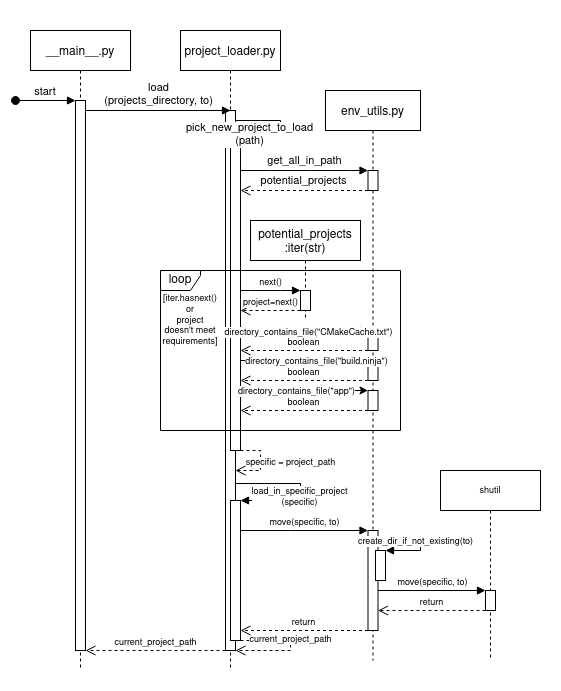

The diagram above was exported from draw.io. Its source (the exported page's mxGraphModel, read from the mxfile embedded in the PNG):
<mxGraphModel dx="659" dy="1136" grid="1" gridSize="10" guides="1" tooltips="1" connect="1" arrows="1" fold="1" page="1" pageScale="1" pageWidth="850" pageHeight="1100" math="0" shadow="0">
  <root>
    <mxCell id="0" />
    <mxCell id="1" parent="0" />
    <mxCell id="3nuBFxr9cyL0pnOWT2aG-1" value="__main__.py" style="shape=umlLifeline;perimeter=lifelinePerimeter;container=1;collapsible=0;recursiveResize=0;rounded=0;shadow=0;strokeWidth=1;" parent="1" vertex="1">
      <mxGeometry x="30" y="30" width="100" height="640" as="geometry" />
    </mxCell>
    <mxCell id="3nuBFxr9cyL0pnOWT2aG-2" value="" style="points=[];perimeter=orthogonalPerimeter;rounded=0;shadow=0;strokeWidth=1;" parent="3nuBFxr9cyL0pnOWT2aG-1" vertex="1">
      <mxGeometry x="45" y="70" width="10" height="550" as="geometry" />
    </mxCell>
    <mxCell id="3nuBFxr9cyL0pnOWT2aG-3" value="start" style="verticalAlign=bottom;startArrow=oval;endArrow=block;startSize=8;shadow=0;strokeWidth=1;" parent="3nuBFxr9cyL0pnOWT2aG-1" target="3nuBFxr9cyL0pnOWT2aG-2" edge="1">
      <mxGeometry relative="1" as="geometry">
        <mxPoint x="-15" y="70" as="sourcePoint" />
      </mxGeometry>
    </mxCell>
    <mxCell id="3nuBFxr9cyL0pnOWT2aG-5" value="project_loader.py" style="shape=umlLifeline;perimeter=lifelinePerimeter;container=1;collapsible=0;recursiveResize=0;rounded=0;shadow=0;strokeWidth=1;" parent="1" vertex="1">
      <mxGeometry x="180" y="30" width="100" height="640" as="geometry" />
    </mxCell>
    <mxCell id="3nuBFxr9cyL0pnOWT2aG-6" value="" style="points=[];perimeter=orthogonalPerimeter;rounded=0;shadow=0;strokeWidth=1;" parent="3nuBFxr9cyL0pnOWT2aG-5" vertex="1">
      <mxGeometry x="45" y="80" width="10" height="540" as="geometry" />
    </mxCell>
    <mxCell id="I_NNnq2KP0wXr3WmkSn1-2" value="" style="html=1;points=[];perimeter=orthogonalPerimeter;" vertex="1" parent="3nuBFxr9cyL0pnOWT2aG-5">
      <mxGeometry x="50" y="100" width="10" height="320" as="geometry" />
    </mxCell>
    <mxCell id="I_NNnq2KP0wXr3WmkSn1-5" value="&lt;div&gt;pick_new_project_to_load&lt;/div&gt;&lt;div&gt;(path)&lt;/div&gt;" style="html=1;verticalAlign=bottom;endArrow=block;rounded=0;" edge="1" parent="3nuBFxr9cyL0pnOWT2aG-5" source="3nuBFxr9cyL0pnOWT2aG-6" target="I_NNnq2KP0wXr3WmkSn1-2">
      <mxGeometry x="0.7895" y="20" width="80" relative="1" as="geometry">
        <mxPoint x="60" y="90" as="sourcePoint" />
        <mxPoint x="140" y="90" as="targetPoint" />
        <Array as="points">
          <mxPoint x="80" y="90" />
          <mxPoint x="100" y="90" />
          <mxPoint x="100" y="100" />
        </Array>
        <mxPoint as="offset" />
      </mxGeometry>
    </mxCell>
    <mxCell id="I_NNnq2KP0wXr3WmkSn1-45" value="specific = project_path" style="html=1;verticalAlign=bottom;endArrow=open;dashed=1;endSize=8;rounded=0;fontSize=9;" edge="1" parent="3nuBFxr9cyL0pnOWT2aG-5" source="I_NNnq2KP0wXr3WmkSn1-2" target="3nuBFxr9cyL0pnOWT2aG-6">
      <mxGeometry x="0.2308" y="-30" relative="1" as="geometry">
        <mxPoint x="160" y="450" as="sourcePoint" />
        <mxPoint x="55" y="430" as="targetPoint" />
        <Array as="points">
          <mxPoint x="80" y="420" />
          <mxPoint x="80" y="440" />
        </Array>
        <mxPoint x="30" y="30" as="offset" />
      </mxGeometry>
    </mxCell>
    <mxCell id="I_NNnq2KP0wXr3WmkSn1-46" value="" style="html=1;points=[];perimeter=orthogonalPerimeter;fontSize=9;" vertex="1" parent="3nuBFxr9cyL0pnOWT2aG-5">
      <mxGeometry x="50" y="470" width="10" height="140" as="geometry" />
    </mxCell>
    <mxCell id="I_NNnq2KP0wXr3WmkSn1-47" value="&lt;div&gt;load_in_specific_project&lt;/div&gt;(specific)" style="html=1;verticalAlign=bottom;endArrow=block;rounded=0;fontSize=9;" edge="1" parent="3nuBFxr9cyL0pnOWT2aG-5" source="3nuBFxr9cyL0pnOWT2aG-6" target="I_NNnq2KP0wXr3WmkSn1-46">
      <mxGeometry x="0.1628" y="10" width="80" relative="1" as="geometry">
        <mxPoint x="110" y="450" as="sourcePoint" />
        <mxPoint x="130" y="450" as="targetPoint" />
        <Array as="points">
          <mxPoint x="120" y="453" />
          <mxPoint x="120" y="470" />
        </Array>
        <mxPoint as="offset" />
      </mxGeometry>
    </mxCell>
    <mxCell id="I_NNnq2KP0wXr3WmkSn1-61" value="current_project_path" style="html=1;verticalAlign=bottom;endArrow=open;dashed=1;endSize=8;rounded=0;fontSize=9;" edge="1" parent="3nuBFxr9cyL0pnOWT2aG-5" source="I_NNnq2KP0wXr3WmkSn1-46" target="3nuBFxr9cyL0pnOWT2aG-6">
      <mxGeometry relative="1" as="geometry">
        <mxPoint x="110" y="660" as="sourcePoint" />
        <mxPoint x="110" y="640" as="targetPoint" />
        <Array as="points">
          <mxPoint x="110" y="610" />
          <mxPoint x="110" y="620" />
        </Array>
      </mxGeometry>
    </mxCell>
    <mxCell id="I_NNnq2KP0wXr3WmkSn1-1" value="&lt;div&gt;load&lt;/div&gt;&lt;div&gt;(projects_directory, to)&lt;br&gt;&lt;/div&gt;" style="html=1;verticalAlign=bottom;endArrow=block;rounded=0;" edge="1" parent="1" source="3nuBFxr9cyL0pnOWT2aG-2">
      <mxGeometry width="80" relative="1" as="geometry">
        <mxPoint x="150" y="110" as="sourcePoint" />
        <mxPoint x="230" y="110" as="targetPoint" />
      </mxGeometry>
    </mxCell>
    <mxCell id="I_NNnq2KP0wXr3WmkSn1-7" value="env_utils.py" style="shape=umlLifeline;perimeter=lifelinePerimeter;container=1;collapsible=0;recursiveResize=0;rounded=0;shadow=0;strokeWidth=1;" vertex="1" parent="1">
      <mxGeometry x="325" y="90" width="95" height="570" as="geometry" />
    </mxCell>
    <mxCell id="I_NNnq2KP0wXr3WmkSn1-8" value="" style="points=[];perimeter=orthogonalPerimeter;rounded=0;shadow=0;strokeWidth=1;" vertex="1" parent="I_NNnq2KP0wXr3WmkSn1-7">
      <mxGeometry x="42.5" y="80" width="10" height="20" as="geometry" />
    </mxCell>
    <mxCell id="I_NNnq2KP0wXr3WmkSn1-24" value="" style="points=[];perimeter=orthogonalPerimeter;rounded=0;shadow=0;strokeWidth=1;" vertex="1" parent="I_NNnq2KP0wXr3WmkSn1-7">
      <mxGeometry x="42.5" y="240" width="10" height="20" as="geometry" />
    </mxCell>
    <mxCell id="I_NNnq2KP0wXr3WmkSn1-30" value="" style="points=[];perimeter=orthogonalPerimeter;rounded=0;shadow=0;strokeWidth=1;" vertex="1" parent="I_NNnq2KP0wXr3WmkSn1-7">
      <mxGeometry x="42.5" y="270" width="10" height="20" as="geometry" />
    </mxCell>
    <mxCell id="I_NNnq2KP0wXr3WmkSn1-31" value="" style="edgeStyle=orthogonalEdgeStyle;rounded=0;orthogonalLoop=1;jettySize=auto;html=1;fontSize=9;" edge="1" parent="I_NNnq2KP0wXr3WmkSn1-7" target="I_NNnq2KP0wXr3WmkSn1-30">
      <mxGeometry relative="1" as="geometry">
        <mxPoint x="-85" y="270.0000000000001" as="sourcePoint" />
        <mxPoint x="5" y="400" as="targetPoint" />
        <Array as="points">
          <mxPoint x="-55" y="270" />
          <mxPoint x="-55" y="270" />
        </Array>
      </mxGeometry>
    </mxCell>
    <mxCell id="I_NNnq2KP0wXr3WmkSn1-38" value="directory_contains_file(&quot;build.ninja&quot;)" style="edgeLabel;html=1;align=center;verticalAlign=middle;resizable=0;points=[];fontSize=9;" vertex="1" connectable="0" parent="I_NNnq2KP0wXr3WmkSn1-31">
      <mxGeometry x="0.1843" relative="1" as="geometry">
        <mxPoint as="offset" />
      </mxGeometry>
    </mxCell>
    <mxCell id="I_NNnq2KP0wXr3WmkSn1-32" value="boolean" style="html=1;verticalAlign=bottom;endArrow=open;dashed=1;endSize=8;rounded=0;fontSize=9;" edge="1" parent="I_NNnq2KP0wXr3WmkSn1-7" source="I_NNnq2KP0wXr3WmkSn1-30">
      <mxGeometry relative="1" as="geometry">
        <mxPoint x="25" y="400" as="sourcePoint" />
        <mxPoint x="-85" y="290" as="targetPoint" />
        <Array as="points">
          <mxPoint x="35" y="290" />
        </Array>
      </mxGeometry>
    </mxCell>
    <mxCell id="I_NNnq2KP0wXr3WmkSn1-33" value="" style="points=[];perimeter=orthogonalPerimeter;rounded=0;shadow=0;strokeWidth=1;" vertex="1" parent="I_NNnq2KP0wXr3WmkSn1-7">
      <mxGeometry x="42.5" y="300" width="10" height="20" as="geometry" />
    </mxCell>
    <mxCell id="I_NNnq2KP0wXr3WmkSn1-34" value="" style="edgeStyle=orthogonalEdgeStyle;rounded=0;orthogonalLoop=1;jettySize=auto;html=1;fontSize=9;" edge="1" parent="I_NNnq2KP0wXr3WmkSn1-7" target="I_NNnq2KP0wXr3WmkSn1-33">
      <mxGeometry relative="1" as="geometry">
        <mxPoint x="-85" y="300.0000000000001" as="sourcePoint" />
        <mxPoint x="5" y="430" as="targetPoint" />
        <Array as="points">
          <mxPoint x="-55" y="300" />
          <mxPoint x="-55" y="300" />
        </Array>
      </mxGeometry>
    </mxCell>
    <mxCell id="I_NNnq2KP0wXr3WmkSn1-39" value="directory_contains_file(&quot;app&quot;)" style="edgeLabel;html=1;align=center;verticalAlign=middle;resizable=0;points=[];fontSize=9;" vertex="1" connectable="0" parent="I_NNnq2KP0wXr3WmkSn1-34">
      <mxGeometry x="-0.1235" relative="1" as="geometry">
        <mxPoint as="offset" />
      </mxGeometry>
    </mxCell>
    <mxCell id="I_NNnq2KP0wXr3WmkSn1-35" value="boolean" style="html=1;verticalAlign=bottom;endArrow=open;dashed=1;endSize=8;rounded=0;fontSize=9;" edge="1" parent="I_NNnq2KP0wXr3WmkSn1-7" source="I_NNnq2KP0wXr3WmkSn1-33">
      <mxGeometry relative="1" as="geometry">
        <mxPoint x="25" y="430" as="sourcePoint" />
        <mxPoint x="-85" y="320" as="targetPoint" />
        <Array as="points">
          <mxPoint x="35" y="320" />
        </Array>
      </mxGeometry>
    </mxCell>
    <mxCell id="I_NNnq2KP0wXr3WmkSn1-48" value="" style="html=1;points=[];perimeter=orthogonalPerimeter;fontSize=9;" vertex="1" parent="I_NNnq2KP0wXr3WmkSn1-7">
      <mxGeometry x="42.5" y="440" width="10" height="100" as="geometry" />
    </mxCell>
    <mxCell id="I_NNnq2KP0wXr3WmkSn1-51" value="" style="html=1;points=[];perimeter=orthogonalPerimeter;fontSize=9;" vertex="1" parent="I_NNnq2KP0wXr3WmkSn1-7">
      <mxGeometry x="50" y="460" width="10" height="30" as="geometry" />
    </mxCell>
    <mxCell id="I_NNnq2KP0wXr3WmkSn1-52" value="" style="html=1;verticalAlign=bottom;endArrow=block;rounded=0;fontSize=9;" edge="1" parent="I_NNnq2KP0wXr3WmkSn1-7" source="I_NNnq2KP0wXr3WmkSn1-48" target="I_NNnq2KP0wXr3WmkSn1-51">
      <mxGeometry width="80" relative="1" as="geometry">
        <mxPoint x="95" y="440" as="sourcePoint" />
        <mxPoint x="52.5" y="450" as="targetPoint" />
        <Array as="points">
          <mxPoint x="95" y="450" />
          <mxPoint x="95" y="460" />
        </Array>
      </mxGeometry>
    </mxCell>
    <mxCell id="I_NNnq2KP0wXr3WmkSn1-54" value="create_dir_if_not_existing(to)" style="edgeLabel;html=1;align=center;verticalAlign=middle;resizable=0;points=[];fontSize=9;" vertex="1" connectable="0" parent="I_NNnq2KP0wXr3WmkSn1-52">
      <mxGeometry x="0.3371" y="1" relative="1" as="geometry">
        <mxPoint y="-11" as="offset" />
      </mxGeometry>
    </mxCell>
    <mxCell id="I_NNnq2KP0wXr3WmkSn1-10" value="get_all_in_path" style="html=1;verticalAlign=bottom;endArrow=block;rounded=0;" edge="1" parent="1" source="I_NNnq2KP0wXr3WmkSn1-2" target="I_NNnq2KP0wXr3WmkSn1-8">
      <mxGeometry width="80" relative="1" as="geometry">
        <mxPoint x="240" y="160" as="sourcePoint" />
        <mxPoint x="320" y="160" as="targetPoint" />
        <Array as="points">
          <mxPoint x="270" y="170" />
          <mxPoint x="310" y="170" />
          <mxPoint x="350" y="170" />
        </Array>
      </mxGeometry>
    </mxCell>
    <mxCell id="I_NNnq2KP0wXr3WmkSn1-11" value="potential_projects" style="html=1;verticalAlign=bottom;endArrow=open;dashed=1;endSize=8;rounded=0;" edge="1" parent="1" source="I_NNnq2KP0wXr3WmkSn1-8" target="I_NNnq2KP0wXr3WmkSn1-2">
      <mxGeometry relative="1" as="geometry">
        <mxPoint x="360" y="210" as="sourcePoint" />
        <mxPoint x="280" y="210" as="targetPoint" />
        <Array as="points">
          <mxPoint x="310" y="190" />
        </Array>
      </mxGeometry>
    </mxCell>
    <mxCell id="I_NNnq2KP0wXr3WmkSn1-17" value="potential_projects&#10;:iter(str)" style="shape=umlLifeline;perimeter=lifelinePerimeter;container=1;collapsible=0;recursiveResize=0;rounded=0;shadow=0;strokeWidth=1;" vertex="1" parent="1">
      <mxGeometry x="250" y="220" width="110" height="100" as="geometry" />
    </mxCell>
    <mxCell id="I_NNnq2KP0wXr3WmkSn1-18" value="" style="points=[];perimeter=orthogonalPerimeter;rounded=0;shadow=0;strokeWidth=1;" vertex="1" parent="I_NNnq2KP0wXr3WmkSn1-17">
      <mxGeometry x="50" y="70" width="10" height="20" as="geometry" />
    </mxCell>
    <mxCell id="I_NNnq2KP0wXr3WmkSn1-12" value="&lt;font style=&quot;font-size: 12px&quot;&gt;loop&lt;/font&gt;" style="shape=umlFrame;whiteSpace=wrap;html=1;width=40;height=20;" vertex="1" parent="1">
      <mxGeometry x="160" y="270" width="240" height="160" as="geometry" />
    </mxCell>
    <mxCell id="I_NNnq2KP0wXr3WmkSn1-21" value="project=next()" style="html=1;verticalAlign=bottom;endArrow=open;dashed=1;endSize=8;rounded=0;fontSize=9;exitX=0;exitY=1;exitDx=0;exitDy=0;exitPerimeter=0;" edge="1" parent="1" source="I_NNnq2KP0wXr3WmkSn1-18" target="I_NNnq2KP0wXr3WmkSn1-2">
      <mxGeometry relative="1" as="geometry">
        <mxPoint x="320" y="300" as="sourcePoint" />
        <mxPoint x="240" y="300" as="targetPoint" />
      </mxGeometry>
    </mxCell>
    <mxCell id="I_NNnq2KP0wXr3WmkSn1-20" value="next()" style="html=1;verticalAlign=bottom;endArrow=block;rounded=0;fontSize=9;" edge="1" parent="1" source="I_NNnq2KP0wXr3WmkSn1-2" target="I_NNnq2KP0wXr3WmkSn1-18">
      <mxGeometry width="80" relative="1" as="geometry">
        <mxPoint x="250" y="289" as="sourcePoint" />
        <mxPoint x="300" y="289.39" as="targetPoint" />
        <Array as="points">
          <mxPoint x="250" y="290" />
          <mxPoint x="280" y="290" />
        </Array>
      </mxGeometry>
    </mxCell>
    <mxCell id="I_NNnq2KP0wXr3WmkSn1-27" value="" style="edgeStyle=orthogonalEdgeStyle;rounded=0;orthogonalLoop=1;jettySize=auto;html=1;fontSize=9;" edge="1" parent="1" source="I_NNnq2KP0wXr3WmkSn1-2" target="I_NNnq2KP0wXr3WmkSn1-24">
      <mxGeometry relative="1" as="geometry">
        <mxPoint x="330" y="460" as="targetPoint" />
        <Array as="points">
          <mxPoint x="270" y="330" />
          <mxPoint x="270" y="330" />
        </Array>
      </mxGeometry>
    </mxCell>
    <mxCell id="I_NNnq2KP0wXr3WmkSn1-36" value="directory_contains_file(&quot;CMakeCache.txt&quot;)" style="edgeLabel;html=1;align=center;verticalAlign=middle;resizable=0;points=[];fontSize=9;" vertex="1" connectable="0" parent="I_NNnq2KP0wXr3WmkSn1-27">
      <mxGeometry x="0.0536" y="-1" relative="1" as="geometry">
        <mxPoint as="offset" />
      </mxGeometry>
    </mxCell>
    <mxCell id="I_NNnq2KP0wXr3WmkSn1-29" value="boolean" style="html=1;verticalAlign=bottom;endArrow=open;dashed=1;endSize=8;rounded=0;fontSize=9;" edge="1" parent="1" source="I_NNnq2KP0wXr3WmkSn1-24" target="I_NNnq2KP0wXr3WmkSn1-2">
      <mxGeometry relative="1" as="geometry">
        <mxPoint x="350" y="460" as="sourcePoint" />
        <mxPoint x="270" y="460" as="targetPoint" />
        <Array as="points">
          <mxPoint x="360" y="350" />
        </Array>
      </mxGeometry>
    </mxCell>
    <mxCell id="I_NNnq2KP0wXr3WmkSn1-42" value="&lt;div&gt;[iter.hasnext()&lt;/div&gt;&lt;div&gt;or&lt;/div&gt;&lt;div&gt;project doesn't meet requirements]&lt;/div&gt;" style="text;html=1;strokeColor=none;fillColor=none;align=center;verticalAlign=middle;whiteSpace=wrap;rounded=0;fontSize=9;" vertex="1" parent="1">
      <mxGeometry x="160" y="290" width="60" height="60" as="geometry" />
    </mxCell>
    <mxCell id="I_NNnq2KP0wXr3WmkSn1-49" value="move(specific, to)" style="html=1;verticalAlign=bottom;endArrow=block;rounded=0;fontSize=9;" edge="1" parent="1" source="I_NNnq2KP0wXr3WmkSn1-46" target="I_NNnq2KP0wXr3WmkSn1-48">
      <mxGeometry width="80" relative="1" as="geometry">
        <mxPoint x="240" y="520" as="sourcePoint" />
        <mxPoint x="320" y="520" as="targetPoint" />
        <Array as="points">
          <mxPoint x="290" y="530" />
        </Array>
      </mxGeometry>
    </mxCell>
    <mxCell id="I_NNnq2KP0wXr3WmkSn1-56" value="shutil" style="shape=umlLifeline;perimeter=lifelinePerimeter;whiteSpace=wrap;html=1;container=1;collapsible=0;recursiveResize=0;outlineConnect=0;fontSize=9;" vertex="1" parent="1">
      <mxGeometry x="440" y="470" width="100" height="190" as="geometry" />
    </mxCell>
    <mxCell id="I_NNnq2KP0wXr3WmkSn1-57" value="" style="html=1;points=[];perimeter=orthogonalPerimeter;fontSize=9;" vertex="1" parent="I_NNnq2KP0wXr3WmkSn1-56">
      <mxGeometry x="45" y="120" width="10" height="20" as="geometry" />
    </mxCell>
    <mxCell id="I_NNnq2KP0wXr3WmkSn1-58" value="move(specific, to)" style="html=1;verticalAlign=bottom;endArrow=block;rounded=0;fontSize=9;" edge="1" parent="1" source="I_NNnq2KP0wXr3WmkSn1-48" target="I_NNnq2KP0wXr3WmkSn1-57">
      <mxGeometry width="80" relative="1" as="geometry">
        <mxPoint x="380" y="590" as="sourcePoint" />
        <mxPoint x="460" y="590" as="targetPoint" />
      </mxGeometry>
    </mxCell>
    <mxCell id="I_NNnq2KP0wXr3WmkSn1-59" value="return" style="html=1;verticalAlign=bottom;endArrow=open;dashed=1;endSize=8;rounded=0;fontSize=9;" edge="1" parent="1" source="I_NNnq2KP0wXr3WmkSn1-57" target="I_NNnq2KP0wXr3WmkSn1-48">
      <mxGeometry relative="1" as="geometry">
        <mxPoint x="480" y="630" as="sourcePoint" />
        <mxPoint x="400" y="630" as="targetPoint" />
        <Array as="points">
          <mxPoint x="480" y="610" />
        </Array>
      </mxGeometry>
    </mxCell>
    <mxCell id="I_NNnq2KP0wXr3WmkSn1-60" value="return" style="html=1;verticalAlign=bottom;endArrow=open;dashed=1;endSize=8;rounded=0;fontSize=9;" edge="1" parent="1" source="I_NNnq2KP0wXr3WmkSn1-48" target="I_NNnq2KP0wXr3WmkSn1-46">
      <mxGeometry relative="1" as="geometry">
        <mxPoint x="357.5" y="680" as="sourcePoint" />
        <mxPoint x="250" y="680" as="targetPoint" />
        <Array as="points">
          <mxPoint x="340" y="630" />
        </Array>
      </mxGeometry>
    </mxCell>
    <mxCell id="I_NNnq2KP0wXr3WmkSn1-62" value="current_project_path" style="html=1;verticalAlign=bottom;endArrow=open;dashed=1;endSize=8;rounded=0;fontSize=9;" edge="1" parent="1" source="3nuBFxr9cyL0pnOWT2aG-6" target="3nuBFxr9cyL0pnOWT2aG-2">
      <mxGeometry relative="1" as="geometry">
        <mxPoint x="197.5" y="730" as="sourcePoint" />
        <mxPoint x="70" y="730" as="targetPoint" />
        <Array as="points">
          <mxPoint x="170" y="650" />
        </Array>
      </mxGeometry>
    </mxCell>
    <mxCell id="I_NNnq2KP0wXr3WmkSn1-63" value="" style="rounded=0;whiteSpace=wrap;html=1;fontSize=9;fillColor=none;strokeColor=none;" vertex="1" parent="1">
      <mxGeometry width="560" height="690" as="geometry" />
    </mxCell>
  </root>
</mxGraphModel>